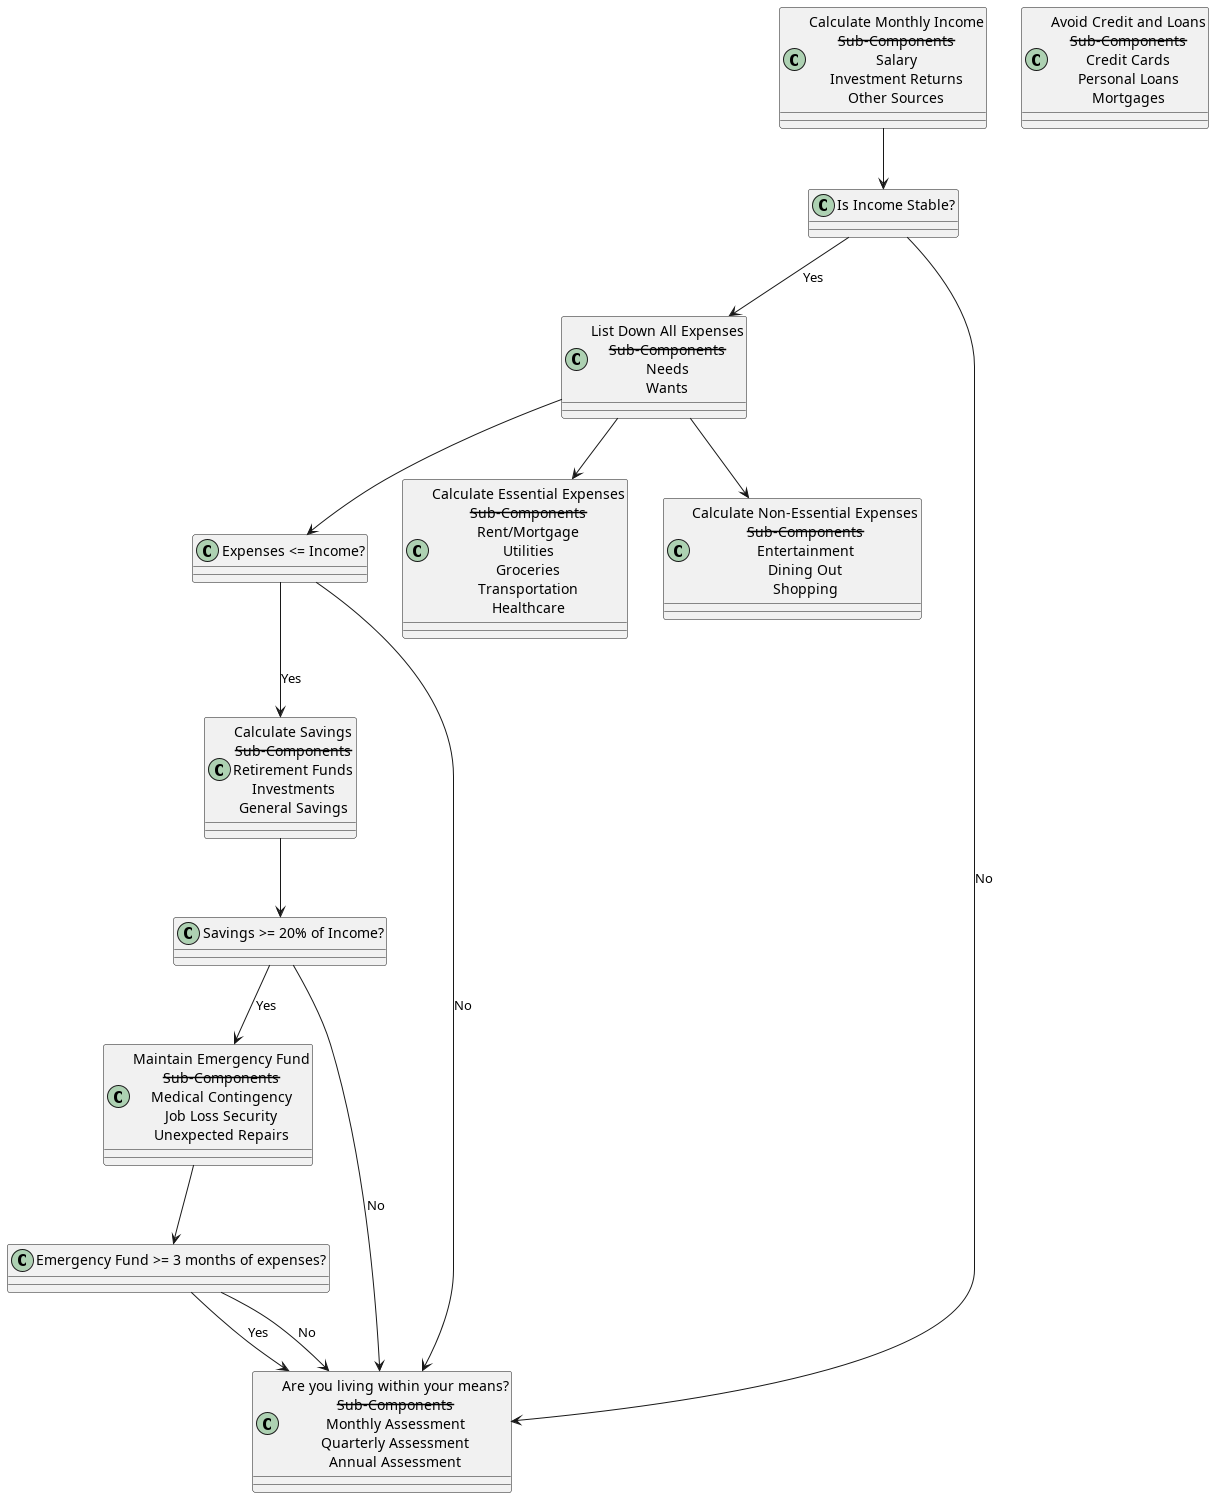

The diagram above was rendered by PlantUML. Its source (embedded in the PNG):
@startuml
!define RECTANGLE class
!define DIAMOND class

RECTANGLE "Calculate Monthly Income\n--Sub-Components--\nSalary\nInvestment Returns\nOther Sources" as Income
DIAMOND "Is Income Stable?" as IncomeCheck
RECTANGLE "List Down All Expenses\n--Sub-Components--\nNeeds\nWants" as Expenses
DIAMOND "Expenses <= Income?" as ExpenseCheck
RECTANGLE "Calculate Essential Expenses\n--Sub-Components--\nRent/Mortgage\nUtilities\nGroceries\nTransportation\nHealthcare" as Needs
RECTANGLE "Calculate Non-Essential Expenses\n--Sub-Components--\nEntertainment\nDining Out\nShopping" as Wants
RECTANGLE "Calculate Savings\n--Sub-Components--\nRetirement Funds\nInvestments\nGeneral Savings" as Savings
DIAMOND "Savings >= 20% of Income?" as SavingsCheck
RECTANGLE "Maintain Emergency Fund\n--Sub-Components--\nMedical Contingency\nJob Loss Security\nUnexpected Repairs" as EmergencyFund
DIAMOND "Emergency Fund >= 3 months of expenses?" as EmergencyCheck
RECTANGLE "Avoid Credit and Loans\n--Sub-Components--\nCredit Cards\nPersonal Loans\nMortgages" as CreditLoans
DIAMOND "Are you living within your means?\n--Sub-Components--\nMonthly Assessment\nQuarterly Assessment\nAnnual Assessment" as FinalDecision

Income --> IncomeCheck
IncomeCheck --> Expenses : Yes
IncomeCheck --> FinalDecision : No
Expenses --> Needs
Expenses --> Wants
Expenses --> ExpenseCheck
ExpenseCheck --> Savings : Yes
ExpenseCheck --> FinalDecision : No
Savings --> SavingsCheck
SavingsCheck --> EmergencyFund : Yes
SavingsCheck --> FinalDecision : No
EmergencyFund --> EmergencyCheck
EmergencyCheck --> FinalDecision : Yes
EmergencyCheck --> FinalDecision : No

@enduml